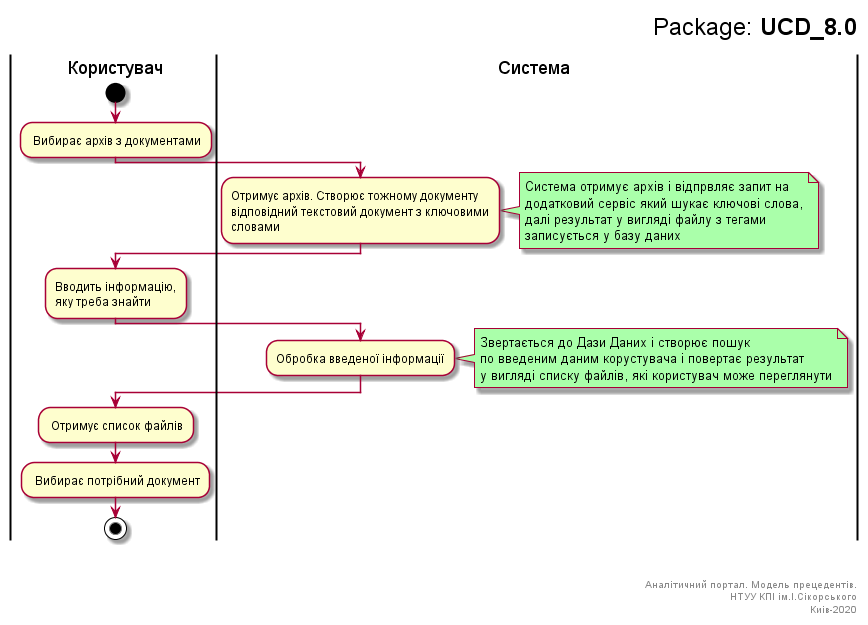

The diagram above was rendered by PlantUML. Its source (embedded in the PNG):
@startuml UCD_8
right header
<font size=24 color=black>Package: <b>UCD_8.0

end header

|Користувач|
start
: Вибирає архів з документами;
|Система|
:Отримує архів. Створює тожному документу
відповідний текстовий документ з ключовими
словами;
    note right #aaffaa
        Система отримує архів і відпрвляє запит на 
        додатковий сервіс який шукає ключові слова,
        далі результат у вигляді файлу з тегами
        записується у базу даних 
    end note
|Користувач|
:Вводить інформацію,
яку треба знайти;
|Система|
:Обробка введеної інформації;
    note right #aaffaa
        Звертається до Дази Даних і створює пошук 
        по введеним даним корустувача і повертає результат
        у вигляді списку файлів, які користувач може переглянути
    end note
|Користувач|
: Отримує список файлів;
: Вибирає потрібний документ;
|Користувач|
stop;

right footer



Аналітичний портал. Модель прецедентів.
НТУУ КПІ ім.І.Сікорського
Киів-2020
end footer


@enduml